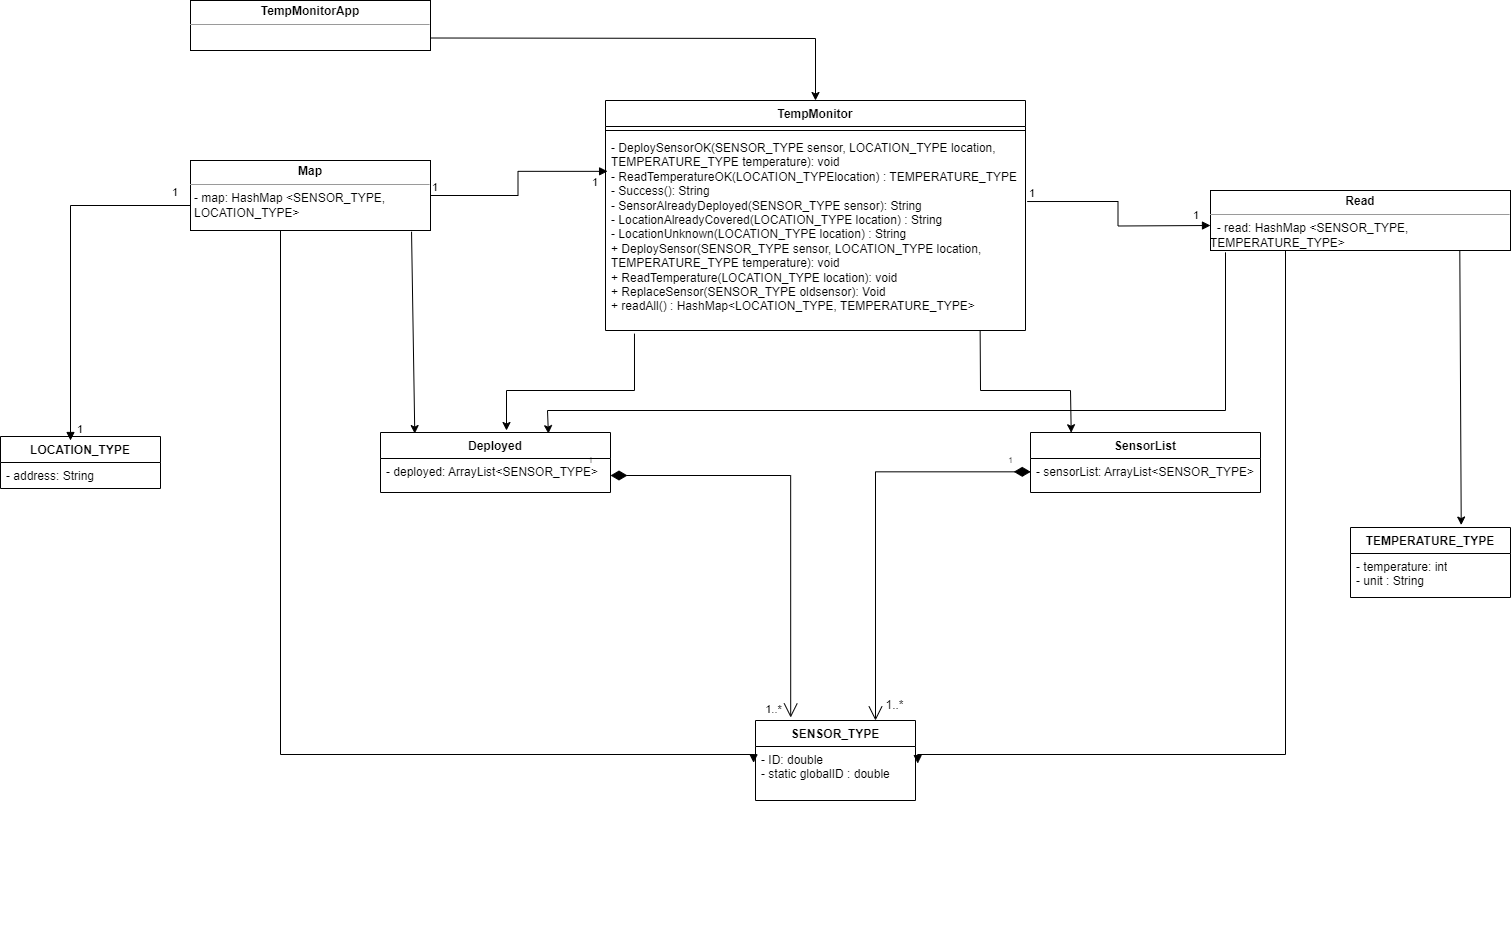

The diagram above was exported from draw.io. Its source (the exported page's mxGraphModel, read from the mxfile embedded in the PNG):
<mxGraphModel dx="2578" dy="2026" grid="1" gridSize="10" guides="1" tooltips="1" connect="1" arrows="1" fold="1" page="1" pageScale="1" pageWidth="850" pageHeight="1100" math="0" shadow="0">
  <root>
    <mxCell id="0" />
    <mxCell id="1" parent="0" />
    <mxCell id="wuAVEGwyRAKnpnoAkA-X-9" value="TEMPERATURE_TYPE" style="swimlane;fontStyle=1;align=center;verticalAlign=top;childLayout=stackLayout;horizontal=1;startSize=26;horizontalStack=0;resizeParent=1;resizeParentMax=0;resizeLast=0;collapsible=1;marginBottom=0;whiteSpace=wrap;html=1;" parent="1" vertex="1">
      <mxGeometry x="610" y="457" width="160" height="70" as="geometry" />
    </mxCell>
    <mxCell id="wuAVEGwyRAKnpnoAkA-X-10" value="- temperature: int&lt;br&gt;- unit : String" style="text;strokeColor=none;fillColor=none;align=left;verticalAlign=top;spacingLeft=4;spacingRight=4;overflow=hidden;rotatable=0;points=[[0,0.5],[1,0.5]];portConstraint=eastwest;whiteSpace=wrap;html=1;" parent="wuAVEGwyRAKnpnoAkA-X-9" vertex="1">
      <mxGeometry y="26" width="160" height="44" as="geometry" />
    </mxCell>
    <mxCell id="HJ4UoDzMUoh9xmlUeDfC-1" value="TempMonitor" style="swimlane;fontStyle=1;align=center;verticalAlign=top;childLayout=stackLayout;horizontal=1;startSize=26;horizontalStack=0;resizeParent=1;resizeParentMax=0;resizeLast=0;collapsible=1;marginBottom=0;whiteSpace=wrap;html=1;" parent="1" vertex="1">
      <mxGeometry x="-135" y="30" width="420" height="230" as="geometry" />
    </mxCell>
    <mxCell id="HJ4UoDzMUoh9xmlUeDfC-3" value="" style="line;strokeWidth=1;fillColor=none;align=left;verticalAlign=middle;spacingTop=-1;spacingLeft=3;spacingRight=3;rotatable=0;labelPosition=right;points=[];portConstraint=eastwest;strokeColor=inherit;" parent="HJ4UoDzMUoh9xmlUeDfC-1" vertex="1">
      <mxGeometry y="26" width="420" height="8" as="geometry" />
    </mxCell>
    <mxCell id="HJ4UoDzMUoh9xmlUeDfC-4" value="- DeploySensorOK(SENSOR_TYPE&amp;nbsp;sensor, LOCATION_TYPE location, TEMPERATURE_TYPE temperature): void&lt;br&gt;- ReadTemperatureOK(LOCATION_TYPElocation) : TEMPERATURE_TYPE&lt;br&gt;- Success(): String&lt;br&gt;- SensorAlreadyDeployed(SENSOR_TYPE&amp;nbsp;sensor): String&lt;br&gt;- LocationAlreadyCovered(LOCATION_TYPE location) : String&lt;br&gt;- LocationUnknown(LOCATION_TYPE location) : String&lt;br&gt;+ DeploySensor(SENSOR_TYPE&amp;nbsp;sensor, LOCATION_TYPE location, TEMPERATURE_TYPE temperature): void&lt;br style=&quot;border-color: var(--border-color);&quot;&gt;+ ReadTemperature(LOCATION_TYPE location): void&lt;br&gt;+ ReplaceSensor(SENSOR_TYPE&amp;nbsp;oldsensor): Void&lt;br&gt;+ readAll() : HashMap&amp;lt;LOCATION_TYPE, TEMPERATURE_TYPE&amp;gt;" style="text;strokeColor=none;fillColor=none;align=left;verticalAlign=top;spacingLeft=4;spacingRight=4;overflow=hidden;rotatable=0;points=[[0,0.5],[1,0.5]];portConstraint=eastwest;whiteSpace=wrap;html=1;" parent="HJ4UoDzMUoh9xmlUeDfC-1" vertex="1">
      <mxGeometry y="34" width="420" height="196" as="geometry" />
    </mxCell>
    <mxCell id="HJ4UoDzMUoh9xmlUeDfC-14" value="SENSOR_TYPE" style="swimlane;fontStyle=1;align=center;verticalAlign=top;childLayout=stackLayout;horizontal=1;startSize=26;horizontalStack=0;resizeParent=1;resizeParentMax=0;resizeLast=0;collapsible=1;marginBottom=0;whiteSpace=wrap;html=1;" parent="1" vertex="1">
      <mxGeometry x="15" y="650" width="160" height="80" as="geometry" />
    </mxCell>
    <mxCell id="HJ4UoDzMUoh9xmlUeDfC-15" value="- ID: double&lt;br&gt;- static globalID : double" style="text;strokeColor=none;fillColor=none;align=left;verticalAlign=top;spacingLeft=4;spacingRight=4;overflow=hidden;rotatable=0;points=[[0,0.5],[1,0.5]];portConstraint=eastwest;whiteSpace=wrap;html=1;" parent="HJ4UoDzMUoh9xmlUeDfC-14" vertex="1">
      <mxGeometry y="26" width="160" height="54" as="geometry" />
    </mxCell>
    <mxCell id="HJ4UoDzMUoh9xmlUeDfC-22" value="LOCATION_TYPE" style="swimlane;fontStyle=1;align=center;verticalAlign=top;childLayout=stackLayout;horizontal=1;startSize=26;horizontalStack=0;resizeParent=1;resizeParentMax=0;resizeLast=0;collapsible=1;marginBottom=0;whiteSpace=wrap;html=1;" parent="1" vertex="1">
      <mxGeometry x="-740" y="366" width="160" height="52" as="geometry" />
    </mxCell>
    <mxCell id="HJ4UoDzMUoh9xmlUeDfC-23" value="- address: String" style="text;strokeColor=none;fillColor=none;align=left;verticalAlign=top;spacingLeft=4;spacingRight=4;overflow=hidden;rotatable=0;points=[[0,0.5],[1,0.5]];portConstraint=eastwest;whiteSpace=wrap;html=1;" parent="HJ4UoDzMUoh9xmlUeDfC-22" vertex="1">
      <mxGeometry y="26" width="160" height="26" as="geometry" />
    </mxCell>
    <mxCell id="HJ4UoDzMUoh9xmlUeDfC-37" value="&lt;p style=&quot;margin:0px;margin-top:4px;text-align:center;&quot;&gt;&lt;b&gt;Read&lt;/b&gt;&lt;/p&gt;&lt;hr size=&quot;1&quot;&gt;&lt;p style=&quot;margin:0px;margin-left:4px;&quot;&gt;&lt;/p&gt;&amp;nbsp; - read: HashMap &amp;lt;SENSOR_TYPE, TEMPERATURE_TYPE&amp;gt;" style="verticalAlign=top;align=left;overflow=fill;fontSize=12;fontFamily=Helvetica;html=1;whiteSpace=wrap;" parent="1" vertex="1">
      <mxGeometry x="470" y="120" width="300" height="60" as="geometry" />
    </mxCell>
    <mxCell id="HJ4UoDzMUoh9xmlUeDfC-38" value="&lt;p style=&quot;margin:0px;margin-top:4px;text-align:center;&quot;&gt;&lt;b&gt;Map&lt;/b&gt;&lt;/p&gt;&lt;hr size=&quot;1&quot;&gt;&lt;p style=&quot;margin:0px;margin-left:4px;&quot;&gt;&lt;span style=&quot;background-color: initial;&quot;&gt;- map: HashMap &amp;lt;SENSOR_TYPE, LOCATION_TYPE&amp;gt;&lt;/span&gt;&lt;/p&gt;" style="verticalAlign=top;align=left;overflow=fill;fontSize=12;fontFamily=Helvetica;html=1;whiteSpace=wrap;" parent="1" vertex="1">
      <mxGeometry x="-550" y="90" width="240" height="70" as="geometry" />
    </mxCell>
    <mxCell id="HJ4UoDzMUoh9xmlUeDfC-41" value="1" style="endArrow=block;endFill=1;html=1;edgeStyle=orthogonalEdgeStyle;align=left;verticalAlign=top;rounded=0;exitX=0;exitY=0.5;exitDx=0;exitDy=0;" parent="1" source="HJ4UoDzMUoh9xmlUeDfC-38" edge="1">
      <mxGeometry x="0.8666" y="5" relative="1" as="geometry">
        <mxPoint x="-560" y="147" as="sourcePoint" />
        <mxPoint x="-670" y="370" as="targetPoint" />
        <Array as="points">
          <mxPoint x="-550" y="135" />
          <mxPoint x="-670" y="135" />
          <mxPoint x="-670" y="370" />
        </Array>
        <mxPoint as="offset" />
      </mxGeometry>
    </mxCell>
    <mxCell id="HJ4UoDzMUoh9xmlUeDfC-42" value="1" style="edgeLabel;resizable=0;html=1;align=left;verticalAlign=bottom;" parent="HJ4UoDzMUoh9xmlUeDfC-41" connectable="0" vertex="1">
      <mxGeometry x="-1" relative="1" as="geometry">
        <mxPoint x="-20" y="5" as="offset" />
      </mxGeometry>
    </mxCell>
    <mxCell id="HJ4UoDzMUoh9xmlUeDfC-43" value="" style="endArrow=block;endFill=1;html=1;edgeStyle=orthogonalEdgeStyle;align=left;verticalAlign=top;rounded=0;exitX=0.75;exitY=1;exitDx=0;exitDy=0;entryX=-0.012;entryY=0.301;entryDx=0;entryDy=0;entryPerimeter=0;" parent="1" source="HJ4UoDzMUoh9xmlUeDfC-38" target="HJ4UoDzMUoh9xmlUeDfC-15" edge="1">
      <mxGeometry x="0.924" y="-16" relative="1" as="geometry">
        <mxPoint x="-490" y="180" as="sourcePoint" />
        <mxPoint x="-63.09999999999991" y="498.62000000000035" as="targetPoint" />
        <Array as="points">
          <mxPoint x="-460" y="160" />
          <mxPoint x="-460" y="684" />
          <mxPoint x="13" y="684" />
        </Array>
        <mxPoint as="offset" />
      </mxGeometry>
    </mxCell>
    <mxCell id="HJ4UoDzMUoh9xmlUeDfC-47" value="" style="endArrow=block;endFill=1;html=1;edgeStyle=orthogonalEdgeStyle;align=left;verticalAlign=top;rounded=0;exitX=0.25;exitY=1;exitDx=0;exitDy=0;entryX=1.014;entryY=0.316;entryDx=0;entryDy=0;entryPerimeter=0;" parent="1" source="HJ4UoDzMUoh9xmlUeDfC-37" target="HJ4UoDzMUoh9xmlUeDfC-15" edge="1">
      <mxGeometry x="0.879" y="16" relative="1" as="geometry">
        <mxPoint x="150" y="430" as="sourcePoint" />
        <mxPoint x="254.6500000000001" y="490.48" as="targetPoint" />
        <mxPoint as="offset" />
        <Array as="points">
          <mxPoint x="545" y="684" />
        </Array>
      </mxGeometry>
    </mxCell>
    <mxCell id="HJ4UoDzMUoh9xmlUeDfC-49" value="1" style="endArrow=block;endFill=1;html=1;edgeStyle=orthogonalEdgeStyle;align=left;verticalAlign=top;rounded=0;exitX=1.004;exitY=0.342;exitDx=0;exitDy=0;exitPerimeter=0;" parent="1" source="HJ4UoDzMUoh9xmlUeDfC-4" edge="1">
      <mxGeometry x="0.822" y="23" relative="1" as="geometry">
        <mxPoint x="290" y="155" as="sourcePoint" />
        <mxPoint x="470" y="155" as="targetPoint" />
        <mxPoint as="offset" />
      </mxGeometry>
    </mxCell>
    <mxCell id="HJ4UoDzMUoh9xmlUeDfC-50" value="1" style="edgeLabel;resizable=0;html=1;align=left;verticalAlign=bottom;" parent="HJ4UoDzMUoh9xmlUeDfC-49" connectable="0" vertex="1">
      <mxGeometry x="-1" relative="1" as="geometry" />
    </mxCell>
    <mxCell id="Vmmwv9vG2KI626Fhx2m5-3" value="" style="endArrow=classic;html=1;rounded=0;exitX=0.831;exitY=0.994;exitDx=0;exitDy=0;exitPerimeter=0;entryX=0.692;entryY=-0.035;entryDx=0;entryDy=0;entryPerimeter=0;" parent="1" source="HJ4UoDzMUoh9xmlUeDfC-37" target="wuAVEGwyRAKnpnoAkA-X-9" edge="1">
      <mxGeometry width="50" height="50" relative="1" as="geometry">
        <mxPoint x="100" y="330" as="sourcePoint" />
        <mxPoint x="150" y="280" as="targetPoint" />
      </mxGeometry>
    </mxCell>
    <mxCell id="HJ4UoDzMUoh9xmlUeDfC-56" value="" style="endArrow=block;endFill=1;html=1;edgeStyle=orthogonalEdgeStyle;align=left;verticalAlign=top;rounded=0;exitX=1;exitY=0.5;exitDx=0;exitDy=0;entryX=0.005;entryY=0.188;entryDx=0;entryDy=0;entryPerimeter=0;" parent="1" source="HJ4UoDzMUoh9xmlUeDfC-38" target="HJ4UoDzMUoh9xmlUeDfC-4" edge="1">
      <mxGeometry x="0.9071" y="24" relative="1" as="geometry">
        <mxPoint x="-337.3299999999999" y="159.65999999999997" as="sourcePoint" />
        <mxPoint x="-140" y="120" as="targetPoint" />
        <mxPoint as="offset" />
      </mxGeometry>
    </mxCell>
    <mxCell id="HJ4UoDzMUoh9xmlUeDfC-57" value="1" style="edgeLabel;resizable=0;html=1;align=left;verticalAlign=bottom;" parent="HJ4UoDzMUoh9xmlUeDfC-56" connectable="0" vertex="1">
      <mxGeometry x="-1" relative="1" as="geometry" />
    </mxCell>
    <mxCell id="mpwH_a1hUN2m25cxlaM--7" value="&lt;p style=&quot;margin:0px;margin-top:4px;text-align:center;&quot;&gt;&lt;b&gt;TempMonitorApp&lt;/b&gt;&lt;/p&gt;&lt;hr size=&quot;1&quot;&gt;&lt;p style=&quot;margin:0px;margin-left:4px;&quot;&gt;&lt;br&gt;&lt;/p&gt;" style="verticalAlign=top;align=left;overflow=fill;fontSize=12;fontFamily=Helvetica;html=1;whiteSpace=wrap;" parent="1" vertex="1">
      <mxGeometry x="-550" y="-70" width="240" height="50" as="geometry" />
    </mxCell>
    <mxCell id="mpwH_a1hUN2m25cxlaM--9" value="" style="endArrow=classic;html=1;rounded=0;exitX=1;exitY=0.75;exitDx=0;exitDy=0;entryX=0.5;entryY=0;entryDx=0;entryDy=0;" parent="1" source="mpwH_a1hUN2m25cxlaM--7" target="HJ4UoDzMUoh9xmlUeDfC-1" edge="1">
      <mxGeometry width="50" height="50" relative="1" as="geometry">
        <mxPoint x="-130" y="180" as="sourcePoint" />
        <mxPoint x="-80" y="130" as="targetPoint" />
        <Array as="points">
          <mxPoint x="75" y="-32" />
        </Array>
      </mxGeometry>
    </mxCell>
    <mxCell id="mpwH_a1hUN2m25cxlaM--10" value="Deployed" style="swimlane;fontStyle=1;align=center;verticalAlign=top;childLayout=stackLayout;horizontal=1;startSize=26;horizontalStack=0;resizeParent=1;resizeParentMax=0;resizeLast=0;collapsible=1;marginBottom=0;whiteSpace=wrap;html=1;" parent="1" vertex="1">
      <mxGeometry x="-360" y="362" width="230" height="60" as="geometry" />
    </mxCell>
    <mxCell id="mpwH_a1hUN2m25cxlaM--11" value="- deployed: ArrayList&amp;lt;SENSOR_TYPE&amp;gt;" style="text;strokeColor=none;fillColor=none;align=left;verticalAlign=top;spacingLeft=4;spacingRight=4;overflow=hidden;rotatable=0;points=[[0,0.5],[1,0.5]];portConstraint=eastwest;whiteSpace=wrap;html=1;" parent="mpwH_a1hUN2m25cxlaM--10" vertex="1">
      <mxGeometry y="26" width="230" height="34" as="geometry" />
    </mxCell>
    <mxCell id="mpwH_a1hUN2m25cxlaM--13" value="SensorList" style="swimlane;fontStyle=1;align=center;verticalAlign=top;childLayout=stackLayout;horizontal=1;startSize=26;horizontalStack=0;resizeParent=1;resizeParentMax=0;resizeLast=0;collapsible=1;marginBottom=0;whiteSpace=wrap;html=1;" parent="1" vertex="1">
      <mxGeometry x="290" y="362" width="230" height="60" as="geometry" />
    </mxCell>
    <mxCell id="mpwH_a1hUN2m25cxlaM--14" value="- sensorList: ArrayList&amp;lt;SENSOR_TYPE&amp;gt;" style="text;strokeColor=none;fillColor=none;align=left;verticalAlign=top;spacingLeft=4;spacingRight=4;overflow=hidden;rotatable=0;points=[[0,0.5],[1,0.5]];portConstraint=eastwest;whiteSpace=wrap;html=1;" parent="mpwH_a1hUN2m25cxlaM--13" vertex="1">
      <mxGeometry y="26" width="230" height="34" as="geometry" />
    </mxCell>
    <mxCell id="mpwH_a1hUN2m25cxlaM--18" value="" style="endArrow=open;html=1;endSize=12;startArrow=diamondThin;startSize=14;startFill=1;edgeStyle=orthogonalEdgeStyle;align=left;verticalAlign=bottom;rounded=0;entryX=0.22;entryY=-0.037;entryDx=0;entryDy=0;entryPerimeter=0;exitX=1;exitY=0.5;exitDx=0;exitDy=0;" parent="1" source="mpwH_a1hUN2m25cxlaM--11" target="HJ4UoDzMUoh9xmlUeDfC-14" edge="1">
      <mxGeometry x="-1" y="3" relative="1" as="geometry">
        <mxPoint x="-240" y="440" as="sourcePoint" />
        <mxPoint y="410" as="targetPoint" />
      </mxGeometry>
    </mxCell>
    <mxCell id="mpwH_a1hUN2m25cxlaM--24" value="" style="endArrow=classic;html=1;rounded=0;exitX=0.921;exitY=1.017;exitDx=0;exitDy=0;exitPerimeter=0;entryX=0.149;entryY=0.018;entryDx=0;entryDy=0;entryPerimeter=0;" parent="1" source="HJ4UoDzMUoh9xmlUeDfC-38" target="mpwH_a1hUN2m25cxlaM--10" edge="1">
      <mxGeometry width="50" height="50" relative="1" as="geometry">
        <mxPoint x="-30" y="380" as="sourcePoint" />
        <mxPoint x="-330" y="360" as="targetPoint" />
      </mxGeometry>
    </mxCell>
    <mxCell id="mpwH_a1hUN2m25cxlaM--26" value="" style="endArrow=classic;html=1;rounded=0;exitX=0.05;exitY=1.03;exitDx=0;exitDy=0;exitPerimeter=0;entryX=0.73;entryY=0.019;entryDx=0;entryDy=0;entryPerimeter=0;" parent="1" source="HJ4UoDzMUoh9xmlUeDfC-37" target="mpwH_a1hUN2m25cxlaM--10" edge="1">
      <mxGeometry width="50" height="50" relative="1" as="geometry">
        <mxPoint x="50" y="260" as="sourcePoint" />
        <mxPoint x="-190" y="360" as="targetPoint" />
        <Array as="points">
          <mxPoint x="485" y="340" />
          <mxPoint x="-193" y="340" />
        </Array>
      </mxGeometry>
    </mxCell>
    <mxCell id="mpwH_a1hUN2m25cxlaM--27" value="" style="endArrow=classic;html=1;rounded=0;exitX=0.892;exitY=1.003;exitDx=0;exitDy=0;exitPerimeter=0;entryX=0.177;entryY=0.004;entryDx=0;entryDy=0;entryPerimeter=0;" parent="1" source="HJ4UoDzMUoh9xmlUeDfC-4" target="mpwH_a1hUN2m25cxlaM--13" edge="1">
      <mxGeometry width="50" height="50" relative="1" as="geometry">
        <mxPoint x="150" y="280" as="sourcePoint" />
        <mxPoint x="200" y="230" as="targetPoint" />
        <Array as="points">
          <mxPoint x="240" y="320" />
          <mxPoint x="330" y="320" />
        </Array>
      </mxGeometry>
    </mxCell>
    <mxCell id="mpwH_a1hUN2m25cxlaM--28" value="" style="endArrow=classic;html=1;rounded=0;exitX=0.069;exitY=1.016;exitDx=0;exitDy=0;exitPerimeter=0;" parent="1" source="HJ4UoDzMUoh9xmlUeDfC-4" edge="1">
      <mxGeometry width="50" height="50" relative="1" as="geometry">
        <mxPoint x="150" y="280" as="sourcePoint" />
        <mxPoint x="-234" y="360" as="targetPoint" />
        <Array as="points">
          <mxPoint x="-106" y="320" />
          <mxPoint x="-234" y="320" />
        </Array>
      </mxGeometry>
    </mxCell>
    <mxCell id="mpwH_a1hUN2m25cxlaM--29" value="&lt;font style=&quot;font-size: 11px;&quot;&gt;1..*&lt;/font&gt;" style="edgeLabel;html=1;align=center;verticalAlign=middle;resizable=0;points=[];fontSize=15;" parent="1" connectable="0" vertex="1">
      <mxGeometry x="-390.00376046277063" y="870.0024307170787" as="geometry">
        <mxPoint x="423" y="-233" as="offset" />
      </mxGeometry>
    </mxCell>
    <mxCell id="mpwH_a1hUN2m25cxlaM--30" value="1" style="text;html=1;align=center;verticalAlign=middle;resizable=0;points=[];autosize=1;strokeColor=none;fillColor=none;fontSize=8;" parent="1" vertex="1">
      <mxGeometry x="255" y="380" width="30" height="20" as="geometry" />
    </mxCell>
    <mxCell id="mpwH_a1hUN2m25cxlaM--31" value="1" style="text;html=1;align=center;verticalAlign=middle;resizable=0;points=[];autosize=1;strokeColor=none;fillColor=none;fontSize=8;" parent="1" vertex="1">
      <mxGeometry x="-165" y="380" width="30" height="20" as="geometry" />
    </mxCell>
    <mxCell id="mpwH_a1hUN2m25cxlaM--33" value="1..*" style="edgeLabel;html=1;align=center;verticalAlign=middle;resizable=0;points=[];fontSize=12;" parent="1" connectable="0" vertex="1">
      <mxGeometry x="-210.0036901498027" y="679.9993352912078" as="geometry">
        <mxPoint x="364" y="-45" as="offset" />
      </mxGeometry>
    </mxCell>
    <mxCell id="mpwH_a1hUN2m25cxlaM--40" value="1" style="edgeLabel;resizable=0;html=1;align=left;verticalAlign=bottom;" parent="1" connectable="0" vertex="1">
      <mxGeometry x="-150" y="120.00000000000023" as="geometry" />
    </mxCell>
    <mxCell id="mpwH_a1hUN2m25cxlaM--22" value="" style="endArrow=open;html=1;endSize=12;startArrow=diamondThin;startSize=14;startFill=1;edgeStyle=orthogonalEdgeStyle;align=left;verticalAlign=bottom;rounded=0;entryX=0.75;entryY=0;entryDx=0;entryDy=0;exitX=0.001;exitY=0.392;exitDx=0;exitDy=0;exitPerimeter=0;" parent="1" source="mpwH_a1hUN2m25cxlaM--14" target="HJ4UoDzMUoh9xmlUeDfC-14" edge="1">
      <mxGeometry x="-1" y="3" relative="1" as="geometry">
        <mxPoint x="150" y="640" as="sourcePoint" />
        <mxPoint x="10" y="450" as="targetPoint" />
      </mxGeometry>
    </mxCell>
  </root>
</mxGraphModel>